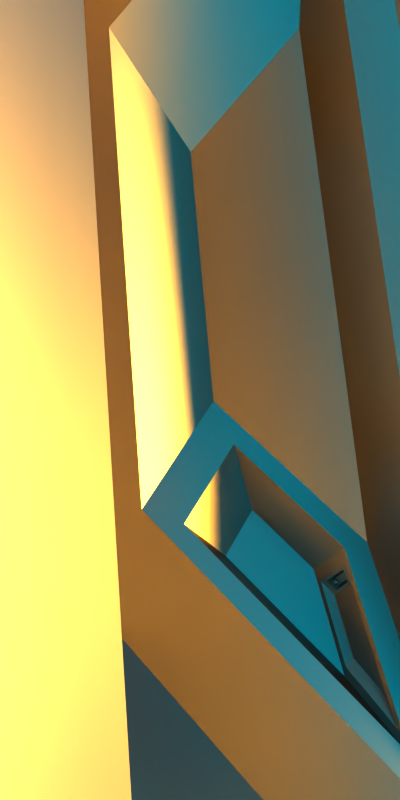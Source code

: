 # Source: RenderSketchGame-RyanGreen-0805-2.blend  (saved by Blender 2.71.0; exported with 4.5.12 LTS)
import bpy
from mathutils import Matrix  # noqa: F401  (used for matrix-valued properties, if any)

bpy.ops.wm.read_factory_settings(use_empty=True)
scene = bpy.context.scene
scene.name = 'Scene'

# ---- collections
col_collection_1 = bpy.data.collections.new('Collection 1'); scene.collection.children.link(col_collection_1)

# ---- materials (node trees are filled in below, after node groups)
mat_material = bpy.data.materials.new('Material')
mat_material.alpha_threshold = 0.0
mat_material.roughness = 0.5
mat_material.line_color = (0.0, 0.0, 0.0, 1.0)

# ---- material node trees
mat_material.use_nodes = True; mat_material.node_tree.nodes.clear()
_N = mat_material.node_tree.nodes; _L = mat_material.node_tree.links
n0 = _N.new('ShaderNodeOutputMaterial'); n0.name = 'Material Output'; n0.location = (300, 300)
n1 = _N.new('ShaderNodeBsdfDiffuse'); n1.name = 'Diffuse BSDF'; n1.location = (-90, 300)
n2 = _N.new('ShaderNodeBsdfAnisotropic'); n2.name = 'Glossy BSDF'; n2.location = (-77, 144)
n2.distribution = 'BECKMANN'
n2.inputs[1].default_value = 0.4472
n3 = _N.new('ShaderNodeTexCoord'); n3.name = 'Texture Coordinate'; n3.location = (-413, 227)
n4 = _N.new('ShaderNodeMixShader'); n4.name = 'Mix Shader'; n4.location = (82, 308)
n4.inputs[0].default_value = 0.4182
n5 = _N.new('ShaderNodeTexVoronoi'); n5.name = 'Voronoi Texture'; n5.location = (-354, 371)
n5.inputs[2].default_value = 212.4
n6 = _N.new('ShaderNodeTexSky'); n6.name = 'Sky Texture'; n6.location = (-303, 218)
n6.sky_type = 'HOSEK_WILKIE'
n6.sun_direction = (-0.0212, 0.2217, -0.9749)
n6.sun_elevation = 1.571
_L.new(n4.outputs[0], n0.inputs[0])
_L.new(n1.outputs[0], n4.inputs[1])
_L.new(n2.outputs[0], n4.inputs[2])
_L.new(n3.outputs[5], n6.inputs[0])
_L.new(n6.outputs[0], n5.inputs[0])
_L.new(n6.outputs[0], n1.inputs[0])
n0.is_active_output = True

# ---- world
world_world = bpy.data.worlds.new('World'); scene.world = world_world
world_world.use_nodes = True; world_world.node_tree.nodes.clear()
_N = world_world.node_tree.nodes; _L = world_world.node_tree.links
n0 = _N.new('ShaderNodeOutputWorld'); n0.name = 'World Output'; n0.location = (300, 300)
n1 = _N.new('ShaderNodeBackground'); n1.name = 'Background'; n1.location = (10, 300)
n1.inputs[0].default_value = (0.0, 0.03932, 0.05088, 1.0)
n1.inputs[1].default_value = 9.1
_L.new(n1.outputs[0], n0.inputs[0])
n0.is_active_output = True
world_world.color = (0.05088, 0.05088, 0.05088)
world_world.use_sun_shadow = False
world_world.sun_shadow_jitter_overblur = 0.0
world_world.cycles.sampling_method = 'MANUAL'
world_world.cycles.sample_map_resolution = 256

# ---- cameras
cam_camera = bpy.data.cameras.new('Camera')
cam_camera.clip_start = 0.001
cam_camera.clip_end = 100.0
cam_camera.lens = 35.0
cam_camera.sensor_width = 32.0
cam_camera.sensor_height = 18.0
cam_camera.ortho_scale = 7.314
cam_camera.dof.focus_distance = 0.0

# ---- lights
light_lamp = bpy.data.lights.new('Lamp', 'SUN')
light_lamp.color = (1.0, 0.48, 0.03726)
light_lamp.transmission_factor = 0.0
light_lamp.cutoff_distance = 30.0
light_lamp.angle = 0.1993
light_lamp.energy = 5.0
light_lamp.shadow_buffer_clip_start = 1.001
light_lamp.shadow_soft_size = 0.1
light_lamp.shadow_cascade_max_distance = 1000.0
light_lamp.cycles.use_multiple_importance_sampling = False

# ---- meshes
me_plane = bpy.data.meshes.new('Plane')
me_plane.from_pydata([(-1.0, -1.0, 0.0), (1.0, -1.0, 0.0), (-1.0, 1.0, 0.0), (1.0, 1.0, 0.0)], [], [(0, 1, 3, 2)])
me_plane.use_remesh_preserve_volume = False
me_plane.use_remesh_preserve_attributes = False
me_plane.use_mirror_vertex_groups = False
me_plane.update()
me_cube = bpy.data.meshes.new('Cube')
me_cube.from_pydata([(1.0, 1.0, -1.0), (1.0, -1.0, -1.0), (-1.0, -1.0, -1.0), (-1.0, 1.0, -1.0), (1.0, 1.0, 1.0), (1.0, -1.0, 1.0), (-1.0, -1.0, 1.0), (-1.0, 1.0, 1.0), (0.7886, 0.7886, 1.0), (0.7886, -0.7886, 1.0), (-0.7886, -0.7886, 1.0), (-0.7886, 0.7886, 1.0), (0.1835, 0.1835, 0.5881), (0.1835, -0.1835, 0.5881), (-0.1835, -0.1835, 0.5881), (-0.1835, 0.1835, 0.5881), (-0.7101, -0.5841, 0.9466), (-0.7101, 0.5841, 0.9466), (-0.262, -0.1359, 0.6415), (-0.262, 0.1359, 0.6415), (-0.6591, -0.2803, 0.771), (-0.6591, 0.2803, 0.771), (-0.444, -0.06523, 0.6246), (-0.444, 0.06523, 0.6246), (0.6244, 0.7256, 0.9571), (-0.6244, 0.7256, 0.9571), (0.1453, 0.2465, 0.631), (-0.1453, 0.2465, 0.631), (0.4099, 0.7072, 0.8074), (-0.4099, 0.7072, 0.8074), (0.09541, 0.3926, 0.5932), (-0.09541, 0.3926, 0.5932), (-0.5492, 0.6745, 0.9055), (-0.188, 0.3133, 0.6596), (-0.3875, 0.6606, 0.7926), (-0.1504, 0.4235, 0.6311), (-0.4865, 0.5968, 0.7573), (-0.3014, 0.4117, 0.6313), (-0.4037, 0.5897, 0.6994), (-0.2822, 0.4682, 0.6167), (-0.3651, 0.6262, 0.763), (-0.1931, 0.4542, 0.6459), (-0.3768, 0.5748, 0.6955), (-0.2887, 0.4867, 0.6355), (-0.3322, 0.5982, 0.7159), (-0.2389, 0.505, 0.6524), (-0.3385, 0.5703, 0.6793), (-0.2908, 0.5226, 0.6468), (-0.2107, 0.4654, 0.6457), (-0.2781, 0.4883, 0.6383), (-0.243, 0.5012, 0.6503), (-0.2796, 0.5136, 0.6463), (-0.2272, 0.4799, 0.6367), (-0.2652, 0.4928, 0.6325), (-0.2454, 0.5001, 0.6393), (-0.266, 0.5071, 0.637), (-0.215, 0.4697, 0.6451), (-0.2407, 0.4982, 0.6488), (-0.2281, 0.4813, 0.638), (-0.2426, 0.4974, 0.64), (-0.2178, 0.4756, 0.6441), (-0.2368, 0.4966, 0.6468), (-0.2275, 0.4842, 0.6388), (-0.2381, 0.496, 0.6403), (-0.2403, 0.4978, 0.6472), (-0.2416, 0.4972, 0.6413), (-0.2377, 0.4967, 0.6459), (-0.2386, 0.4963, 0.6415), (-0.2393, 0.4997, 0.6457), (-0.2401, 0.4993, 0.642), (-0.2377, 0.499, 0.6448), (-0.2383, 0.4987, 0.6421), (-0.2407, 0.4976, 0.6415), (-0.2391, 0.4971, 0.6416), (-0.2399, 0.4987, 0.6419), (-0.2389, 0.4984, 0.6419), (-0.2398, 0.4979, 0.6413), (-0.2395, 0.4978, 0.6413), (-0.2397, 0.4982, 0.6414), (-0.2394, 0.4981, 0.6414), (-0.2397, 0.4985, 0.6418), (-0.2391, 0.4983, 0.6418), (-0.2396, 0.4982, 0.6415), (-0.2394, 0.4982, 0.6415), (-0.2396, 0.4986, 0.6416), (-0.2392, 0.4985, 0.6416), (-0.2395, 0.4984, 0.6414), (-0.2394, 0.4984, 0.6414), (-0.2392, 0.4983, 0.6417), (-0.2394, 0.4982, 0.6415), (-0.2392, 0.4984, 0.6416), (-0.2394, 0.4984, 0.6415), (-0.2392, 0.4983, 0.6416), (-0.2393, 0.4983, 0.6415), (-0.2392, 0.4984, 0.6416), (-0.2393, 0.4983, 0.6415)], [], [(0, 1, 2, 3), (7, 6, 10, 11), (0, 4, 5, 1), (1, 5, 6, 2), (2, 6, 7, 3), (4, 0, 3, 7), (10, 14, 18, 16), (6, 5, 9, 10), (4, 7, 11, 8), (5, 4, 8, 9), (12, 15, 14, 13), (10, 9, 13, 14), (12, 8, 24, 26), (9, 8, 12, 13), (16, 18, 22, 20), (15, 11, 17, 19), (14, 15, 19, 18), (11, 10, 16, 17), (21, 20, 22, 23), (19, 17, 21, 23), (18, 19, 23, 22), (17, 16, 20, 21), (26, 24, 28, 30), (11, 15, 27, 25), (15, 12, 26, 27), (8, 11, 25, 24), (28, 29, 31, 30), (27, 31, 35, 33), (27, 26, 30, 31), (24, 25, 29, 28), (33, 35, 39, 37), (29, 25, 32, 34), (31, 29, 34, 35), (25, 27, 33, 32), (36, 37, 39, 38), (34, 32, 36, 38), (34, 38, 42, 40), (32, 33, 37, 36), (40, 42, 46, 44), (39, 35, 41, 43), (38, 39, 43, 42), (35, 34, 40, 41), (45, 44, 46, 47), (41, 45, 50, 48), (42, 43, 47, 46), (41, 40, 44, 45), (50, 54, 59, 57), (47, 43, 49, 51), (45, 47, 51, 50), (43, 41, 48, 49), (53, 52, 54, 55), (51, 49, 53, 55), (50, 51, 55, 54), (49, 48, 52, 53), (59, 63, 67, 65), (52, 48, 56, 58), (54, 52, 58, 59), (48, 50, 57, 56), (60, 61, 63, 62), (58, 56, 60, 62), (59, 58, 62, 63), (56, 57, 61, 60), (67, 71, 75, 73), (61, 57, 64, 66), (63, 61, 66, 67), (57, 59, 65, 64), (68, 69, 71, 70), (66, 64, 68, 70), (67, 66, 70, 71), (64, 65, 69, 68), (73, 75, 79, 77), (69, 65, 72, 74), (71, 69, 74, 75), (65, 67, 73, 72), (76, 77, 79, 78), (74, 72, 76, 78), (74, 78, 82, 80), (72, 73, 77, 76), (80, 82, 86, 84), (79, 75, 81, 83), (78, 79, 83, 82), (75, 74, 80, 81), (85, 84, 86, 87), (81, 85, 90, 88), (82, 83, 87, 86), (81, 80, 84, 85), (88, 90, 94, 92), (87, 83, 89, 91), (85, 87, 91, 90), (83, 81, 88, 89), (93, 92, 94, 95), (91, 89, 93, 95), (90, 91, 95, 94), (89, 88, 92, 93)])
me_cube.materials.append(mat_material)
me_cube.use_remesh_preserve_volume = False
me_cube.use_remesh_preserve_attributes = False
me_cube.use_mirror_vertex_groups = False
me_cube.update()

# ---- objects
ob_plane = bpy.data.objects.new('Plane', me_plane)
ob_cube = bpy.data.objects.new('Cube', me_cube)
ob_lamp = bpy.data.objects.new('Lamp', light_lamp)
ob_camera = bpy.data.objects.new('Camera', cam_camera)

# ---- transforms, parenting, visibility, modifiers, constraints
ob_plane.location = (0.0, 0.0, 0.0)
ob_plane.scale = (2.0, 2.0, 2.0)
ob_plane.lineart.crease_threshold = 0.0
ob_cube.location = (0.0, 0.0, 1.0)
ob_cube.lock_rotations_4d = False
ob_cube.empty_display_type = 'ARROWS'
ob_cube.lineart.crease_threshold = 0.0
ob_lamp.location = (4.076, 1.005, 5.904)
ob_lamp.rotation_euler = (0.6503, 0.05522, 1.866)
ob_lamp.lock_rotations_4d = False
ob_lamp.empty_display_type = 'ARROWS'
ob_lamp.color = (0.0, 0.0, 0.0, 0.0)
ob_lamp.lineart.crease_threshold = 0.0
ob_camera.location = (-0.2726, 0.3448, 1.799)
ob_camera.rotation_euler = (0.7866, -0.3889, 0.482)
ob_camera.lock_rotations_4d = False
ob_camera.empty_display_type = 'ARROWS'
ob_camera.color = (0.0, 0.0, 0.0, 0.0)
ob_camera.display_type = 'WIRE'
ob_camera.lineart.crease_threshold = 0.0

# ---- collection membership
col_collection_1.objects.link(ob_plane)
col_collection_1.objects.link(ob_cube)
col_collection_1.objects.link(ob_lamp)
col_collection_1.objects.link(ob_camera)

# ---- scene / render settings (as saved in the file)
scene.camera = ob_camera
scene.frame_start = 1; scene.frame_end = 250; scene.frame_set(1)
scene.render.engine = 'CYCLES'
scene.render.image_settings.color_depth = '16'
scene.render.resolution_x = 1080
scene.render.resolution_y = 2160
scene.render.dither_intensity = 0.0
scene.cycles.use_denoising = False
scene.cycles.samples = 500
scene.cycles.sampling_pattern = 'TABULATED_SOBOL'
scene.cycles.light_sampling_threshold = 0.0
scene.cycles.use_adaptive_sampling = False
scene.cycles.use_light_tree = False
scene.cycles.blur_glossy = 0.0
scene.cycles.volume_bounces = 1
scene.cycles.pixel_filter_type = 'GAUSSIAN'
scene.cycles.sample_clamp_indirect = 0.0
scene.view_settings.view_transform = 'Raw'
scene.view_settings.exposure = 1.319
scene.view_settings.gamma = 1.646
bpy.context.view_layer.update()
